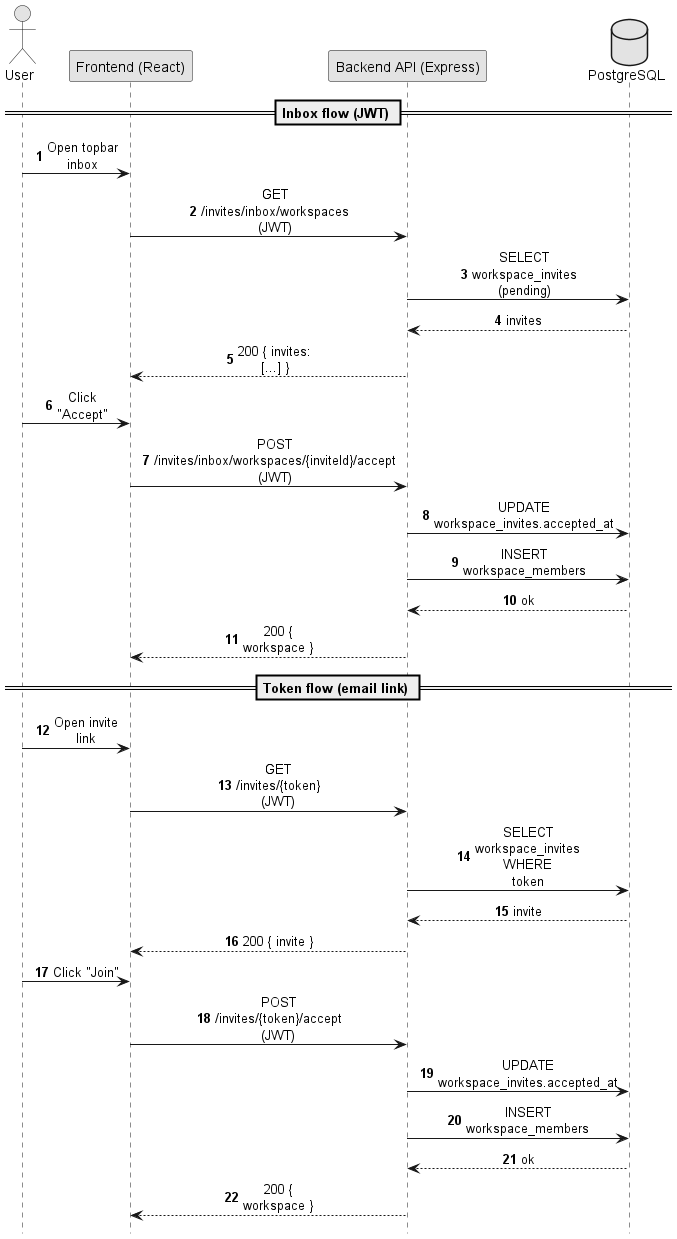

The diagram above was rendered by PlantUML. Its source (embedded in the PNG):
@startuml
!pragma teoz true
autonumber
hide footbox

skinparam shadowing false
skinparam monochrome true
skinparam sequenceMessageAlign center
skinparam ParticipantPadding 18
skinparam BoxPadding 14
skinparam maxMessageSize 80

actor "User" as U
participant "Frontend (React)" as FE
participant "Backend API (Express)" as API
database "PostgreSQL" as DB

== Inbox flow (JWT) ==
U -> FE: Open topbar inbox
FE -> API: GET /invites/inbox/workspaces (JWT)
API -> DB: SELECT workspace_invites (pending)
DB --> API: invites
API --> FE: 200 { invites: [...] }

U -> FE: Click "Accept"
FE -> API: POST /invites/inbox/workspaces/{inviteId}/accept (JWT)
API -> DB: UPDATE workspace_invites.accepted_at
API -> DB: INSERT workspace_members
DB --> API: ok
API --> FE: 200 { workspace }

== Token flow (email link) ==
U -> FE: Open invite link
FE -> API: GET /invites/{token} (JWT)
API -> DB: SELECT workspace_invites WHERE token
DB --> API: invite
API --> FE: 200 { invite }

U -> FE: Click "Join"
FE -> API: POST /invites/{token}/accept (JWT)
API -> DB: UPDATE workspace_invites.accepted_at
API -> DB: INSERT workspace_members
DB --> API: ok
API --> FE: 200 { workspace }
@enduml